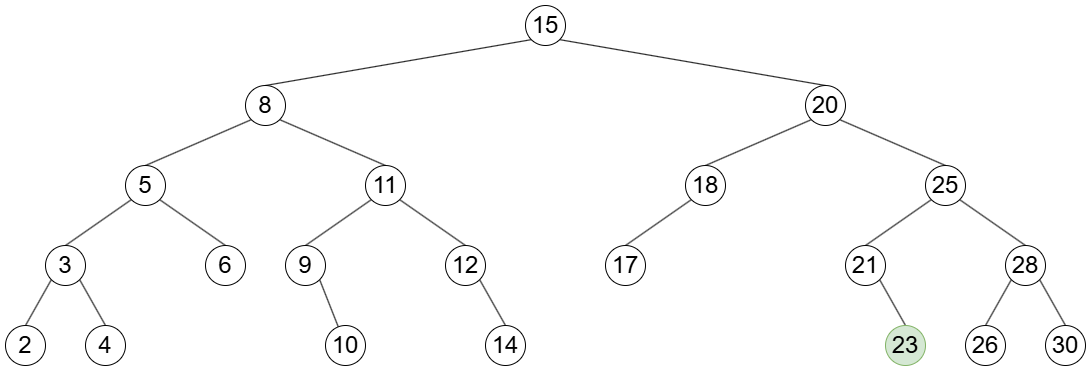

The diagram above was exported from draw.io. Its source (the exported page's mxGraphModel, read from the mxfile embedded in the PNG):
<mxGraphModel dx="1501" dy="885" grid="1" gridSize="10" guides="1" tooltips="1" connect="1" arrows="1" fold="1" page="1" pageScale="1" pageWidth="827" pageHeight="1169" math="0" shadow="0">
  <root>
    <mxCell id="0" />
    <mxCell id="1" parent="0" />
    <mxCell id="8g9rk0zUnITi_uDwPU5q-81" style="rounded=0;orthogonalLoop=1;jettySize=auto;html=1;exitX=0;exitY=1;exitDx=0;exitDy=0;entryX=0.5;entryY=0;entryDx=0;entryDy=0;endArrow=none;endFill=0;" edge="1" parent="1" source="8g9rk0zUnITi_uDwPU5q-61" target="8g9rk0zUnITi_uDwPU5q-62">
      <mxGeometry relative="1" as="geometry" />
    </mxCell>
    <mxCell id="8g9rk0zUnITi_uDwPU5q-93" style="rounded=0;orthogonalLoop=1;jettySize=auto;html=1;exitX=1;exitY=1;exitDx=0;exitDy=0;entryX=0.5;entryY=0;entryDx=0;entryDy=0;endArrow=none;endFill=0;" edge="1" parent="1" source="8g9rk0zUnITi_uDwPU5q-61" target="8g9rk0zUnITi_uDwPU5q-63">
      <mxGeometry relative="1" as="geometry" />
    </mxCell>
    <mxCell id="8g9rk0zUnITi_uDwPU5q-61" value="&lt;font style=&quot;font-size: 24px;&quot;&gt;15&lt;/font&gt;" style="ellipse;whiteSpace=wrap;html=1;aspect=fixed;" vertex="1" parent="1">
      <mxGeometry x="560" y="120" width="40" height="40" as="geometry" />
    </mxCell>
    <mxCell id="8g9rk0zUnITi_uDwPU5q-82" style="rounded=0;orthogonalLoop=1;jettySize=auto;html=1;exitX=0;exitY=1;exitDx=0;exitDy=0;entryX=0.5;entryY=0;entryDx=0;entryDy=0;endArrow=none;endFill=0;" edge="1" parent="1" source="8g9rk0zUnITi_uDwPU5q-62" target="8g9rk0zUnITi_uDwPU5q-64">
      <mxGeometry relative="1" as="geometry" />
    </mxCell>
    <mxCell id="8g9rk0zUnITi_uDwPU5q-88" style="rounded=0;orthogonalLoop=1;jettySize=auto;html=1;exitX=1;exitY=1;exitDx=0;exitDy=0;entryX=0.5;entryY=0;entryDx=0;entryDy=0;endArrow=none;endFill=0;" edge="1" parent="1" source="8g9rk0zUnITi_uDwPU5q-62" target="8g9rk0zUnITi_uDwPU5q-65">
      <mxGeometry relative="1" as="geometry" />
    </mxCell>
    <mxCell id="8g9rk0zUnITi_uDwPU5q-62" value="&lt;font style=&quot;font-size: 24px;&quot;&gt;8&lt;/font&gt;" style="ellipse;whiteSpace=wrap;html=1;aspect=fixed;" vertex="1" parent="1">
      <mxGeometry x="280" y="200" width="40" height="40" as="geometry" />
    </mxCell>
    <mxCell id="8g9rk0zUnITi_uDwPU5q-94" style="rounded=0;orthogonalLoop=1;jettySize=auto;html=1;exitX=0;exitY=1;exitDx=0;exitDy=0;entryX=0.5;entryY=0;entryDx=0;entryDy=0;endArrow=none;endFill=0;" edge="1" parent="1" source="8g9rk0zUnITi_uDwPU5q-63" target="8g9rk0zUnITi_uDwPU5q-74">
      <mxGeometry relative="1" as="geometry">
        <mxPoint x="740" y="280.0000000000001" as="targetPoint" />
      </mxGeometry>
    </mxCell>
    <mxCell id="8g9rk0zUnITi_uDwPU5q-97" style="rounded=0;orthogonalLoop=1;jettySize=auto;html=1;exitX=1;exitY=1;exitDx=0;exitDy=0;entryX=0.5;entryY=0;entryDx=0;entryDy=0;endArrow=none;endFill=0;" edge="1" parent="1" source="8g9rk0zUnITi_uDwPU5q-63" target="8g9rk0zUnITi_uDwPU5q-75">
      <mxGeometry relative="1" as="geometry" />
    </mxCell>
    <mxCell id="8g9rk0zUnITi_uDwPU5q-63" value="&lt;font style=&quot;font-size: 24px;&quot;&gt;20&lt;/font&gt;" style="ellipse;whiteSpace=wrap;html=1;aspect=fixed;" vertex="1" parent="1">
      <mxGeometry x="840" y="200" width="40" height="40" as="geometry" />
    </mxCell>
    <mxCell id="8g9rk0zUnITi_uDwPU5q-83" style="rounded=0;orthogonalLoop=1;jettySize=auto;html=1;exitX=0;exitY=1;exitDx=0;exitDy=0;entryX=0.5;entryY=0;entryDx=0;entryDy=0;endArrow=none;endFill=0;" edge="1" parent="1" source="8g9rk0zUnITi_uDwPU5q-64" target="8g9rk0zUnITi_uDwPU5q-66">
      <mxGeometry relative="1" as="geometry" />
    </mxCell>
    <mxCell id="8g9rk0zUnITi_uDwPU5q-87" style="rounded=0;orthogonalLoop=1;jettySize=auto;html=1;exitX=1;exitY=1;exitDx=0;exitDy=0;entryX=0.5;entryY=0;entryDx=0;entryDy=0;endArrow=none;endFill=0;" edge="1" parent="1" source="8g9rk0zUnITi_uDwPU5q-64" target="8g9rk0zUnITi_uDwPU5q-67">
      <mxGeometry relative="1" as="geometry" />
    </mxCell>
    <mxCell id="8g9rk0zUnITi_uDwPU5q-64" value="&lt;font style=&quot;font-size: 24px;&quot;&gt;5&lt;/font&gt;" style="ellipse;whiteSpace=wrap;html=1;aspect=fixed;" vertex="1" parent="1">
      <mxGeometry x="160" y="280" width="40" height="40" as="geometry" />
    </mxCell>
    <mxCell id="8g9rk0zUnITi_uDwPU5q-89" style="rounded=0;orthogonalLoop=1;jettySize=auto;html=1;exitX=0;exitY=1;exitDx=0;exitDy=0;entryX=0.5;entryY=0;entryDx=0;entryDy=0;endArrow=none;endFill=0;" edge="1" parent="1" source="8g9rk0zUnITi_uDwPU5q-65" target="8g9rk0zUnITi_uDwPU5q-68">
      <mxGeometry relative="1" as="geometry" />
    </mxCell>
    <mxCell id="8g9rk0zUnITi_uDwPU5q-91" style="rounded=0;orthogonalLoop=1;jettySize=auto;html=1;exitX=1;exitY=1;exitDx=0;exitDy=0;entryX=0.5;entryY=0;entryDx=0;entryDy=0;endArrow=none;endFill=0;" edge="1" parent="1" source="8g9rk0zUnITi_uDwPU5q-65" target="8g9rk0zUnITi_uDwPU5q-69">
      <mxGeometry relative="1" as="geometry" />
    </mxCell>
    <mxCell id="8g9rk0zUnITi_uDwPU5q-65" value="&lt;font style=&quot;font-size: 24px;&quot;&gt;11&lt;/font&gt;" style="ellipse;whiteSpace=wrap;html=1;aspect=fixed;" vertex="1" parent="1">
      <mxGeometry x="400" y="280" width="40" height="40" as="geometry" />
    </mxCell>
    <mxCell id="8g9rk0zUnITi_uDwPU5q-85" style="rounded=0;orthogonalLoop=1;jettySize=auto;html=1;exitX=0;exitY=1;exitDx=0;exitDy=0;entryX=0.5;entryY=0;entryDx=0;entryDy=0;endArrow=none;endFill=0;" edge="1" parent="1" source="8g9rk0zUnITi_uDwPU5q-66" target="8g9rk0zUnITi_uDwPU5q-70">
      <mxGeometry relative="1" as="geometry" />
    </mxCell>
    <mxCell id="8g9rk0zUnITi_uDwPU5q-86" style="rounded=0;orthogonalLoop=1;jettySize=auto;html=1;exitX=1;exitY=1;exitDx=0;exitDy=0;entryX=0.5;entryY=0;entryDx=0;entryDy=0;endArrow=none;endFill=0;" edge="1" parent="1" source="8g9rk0zUnITi_uDwPU5q-66" target="8g9rk0zUnITi_uDwPU5q-71">
      <mxGeometry relative="1" as="geometry" />
    </mxCell>
    <mxCell id="8g9rk0zUnITi_uDwPU5q-66" value="&lt;font style=&quot;font-size: 24px;&quot;&gt;3&lt;/font&gt;" style="ellipse;whiteSpace=wrap;html=1;aspect=fixed;" vertex="1" parent="1">
      <mxGeometry x="80" y="360" width="40" height="40" as="geometry" />
    </mxCell>
    <mxCell id="8g9rk0zUnITi_uDwPU5q-67" value="&lt;font style=&quot;font-size: 24px;&quot;&gt;6&lt;/font&gt;" style="ellipse;whiteSpace=wrap;html=1;aspect=fixed;" vertex="1" parent="1">
      <mxGeometry x="240" y="360" width="40" height="40" as="geometry" />
    </mxCell>
    <mxCell id="8g9rk0zUnITi_uDwPU5q-90" style="rounded=0;orthogonalLoop=1;jettySize=auto;html=1;exitX=1;exitY=1;exitDx=0;exitDy=0;endArrow=none;endFill=0;" edge="1" parent="1" source="8g9rk0zUnITi_uDwPU5q-68" target="8g9rk0zUnITi_uDwPU5q-72">
      <mxGeometry relative="1" as="geometry" />
    </mxCell>
    <mxCell id="8g9rk0zUnITi_uDwPU5q-68" value="&lt;font style=&quot;font-size: 24px;&quot;&gt;9&lt;/font&gt;" style="ellipse;whiteSpace=wrap;html=1;aspect=fixed;" vertex="1" parent="1">
      <mxGeometry x="320" y="360" width="40" height="40" as="geometry" />
    </mxCell>
    <mxCell id="8g9rk0zUnITi_uDwPU5q-92" style="rounded=0;orthogonalLoop=1;jettySize=auto;html=1;exitX=1;exitY=1;exitDx=0;exitDy=0;entryX=0.5;entryY=0;entryDx=0;entryDy=0;endArrow=none;endFill=0;" edge="1" parent="1" source="8g9rk0zUnITi_uDwPU5q-69" target="8g9rk0zUnITi_uDwPU5q-73">
      <mxGeometry relative="1" as="geometry" />
    </mxCell>
    <mxCell id="8g9rk0zUnITi_uDwPU5q-69" value="&lt;font style=&quot;font-size: 24px;&quot;&gt;12&lt;/font&gt;" style="ellipse;whiteSpace=wrap;html=1;aspect=fixed;" vertex="1" parent="1">
      <mxGeometry x="480" y="360" width="40" height="40" as="geometry" />
    </mxCell>
    <mxCell id="8g9rk0zUnITi_uDwPU5q-70" value="&lt;font style=&quot;font-size: 24px;&quot;&gt;2&lt;/font&gt;" style="ellipse;whiteSpace=wrap;html=1;aspect=fixed;" vertex="1" parent="1">
      <mxGeometry x="40" y="440" width="40" height="40" as="geometry" />
    </mxCell>
    <mxCell id="8g9rk0zUnITi_uDwPU5q-71" value="&lt;font style=&quot;font-size: 24px;&quot;&gt;4&lt;/font&gt;" style="ellipse;whiteSpace=wrap;html=1;aspect=fixed;" vertex="1" parent="1">
      <mxGeometry x="120" y="440" width="40" height="40" as="geometry" />
    </mxCell>
    <mxCell id="8g9rk0zUnITi_uDwPU5q-72" value="&lt;font style=&quot;font-size: 24px;&quot;&gt;10&lt;/font&gt;" style="ellipse;whiteSpace=wrap;html=1;aspect=fixed;" vertex="1" parent="1">
      <mxGeometry x="360" y="440" width="40" height="40" as="geometry" />
    </mxCell>
    <mxCell id="8g9rk0zUnITi_uDwPU5q-73" value="&lt;font style=&quot;font-size: 24px;&quot;&gt;14&lt;/font&gt;" style="ellipse;whiteSpace=wrap;html=1;aspect=fixed;" vertex="1" parent="1">
      <mxGeometry x="520" y="440" width="40" height="40" as="geometry" />
    </mxCell>
    <mxCell id="8g9rk0zUnITi_uDwPU5q-95" style="rounded=0;orthogonalLoop=1;jettySize=auto;html=1;exitX=0;exitY=1;exitDx=0;exitDy=0;entryX=0.5;entryY=0;entryDx=0;entryDy=0;endArrow=none;endFill=0;" edge="1" parent="1" source="8g9rk0zUnITi_uDwPU5q-74" target="8g9rk0zUnITi_uDwPU5q-76">
      <mxGeometry relative="1" as="geometry" />
    </mxCell>
    <mxCell id="8g9rk0zUnITi_uDwPU5q-74" value="&lt;font style=&quot;font-size: 24px;&quot;&gt;18&lt;/font&gt;" style="ellipse;whiteSpace=wrap;html=1;aspect=fixed;" vertex="1" parent="1">
      <mxGeometry x="720" y="280" width="40" height="40" as="geometry" />
    </mxCell>
    <mxCell id="8g9rk0zUnITi_uDwPU5q-98" style="rounded=0;orthogonalLoop=1;jettySize=auto;html=1;exitX=0;exitY=1;exitDx=0;exitDy=0;entryX=0.5;entryY=0;entryDx=0;entryDy=0;endArrow=none;endFill=0;" edge="1" parent="1" source="8g9rk0zUnITi_uDwPU5q-75" target="8g9rk0zUnITi_uDwPU5q-77">
      <mxGeometry relative="1" as="geometry" />
    </mxCell>
    <mxCell id="8g9rk0zUnITi_uDwPU5q-99" style="rounded=0;orthogonalLoop=1;jettySize=auto;html=1;exitX=1;exitY=1;exitDx=0;exitDy=0;entryX=0.5;entryY=0;entryDx=0;entryDy=0;endArrow=none;endFill=0;" edge="1" parent="1" source="8g9rk0zUnITi_uDwPU5q-75" target="8g9rk0zUnITi_uDwPU5q-78">
      <mxGeometry relative="1" as="geometry" />
    </mxCell>
    <mxCell id="8g9rk0zUnITi_uDwPU5q-75" value="&lt;font style=&quot;font-size: 24px;&quot;&gt;25&lt;/font&gt;" style="ellipse;whiteSpace=wrap;html=1;aspect=fixed;" vertex="1" parent="1">
      <mxGeometry x="960" y="280" width="40" height="40" as="geometry" />
    </mxCell>
    <mxCell id="8g9rk0zUnITi_uDwPU5q-76" value="&lt;font style=&quot;font-size: 24px;&quot;&gt;17&lt;/font&gt;" style="ellipse;whiteSpace=wrap;html=1;aspect=fixed;" vertex="1" parent="1">
      <mxGeometry x="640" y="360" width="40" height="40" as="geometry" />
    </mxCell>
    <mxCell id="8g9rk0zUnITi_uDwPU5q-103" style="rounded=0;orthogonalLoop=1;jettySize=auto;html=1;exitX=1;exitY=1;exitDx=0;exitDy=0;entryX=0.5;entryY=0;entryDx=0;entryDy=0;shape=wire;dashed=1;endArrow=none;endFill=0;" edge="1" parent="1" source="8g9rk0zUnITi_uDwPU5q-77" target="8g9rk0zUnITi_uDwPU5q-102">
      <mxGeometry relative="1" as="geometry" />
    </mxCell>
    <mxCell id="8g9rk0zUnITi_uDwPU5q-77" value="&lt;font style=&quot;font-size: 24px;&quot;&gt;21&lt;/font&gt;" style="ellipse;whiteSpace=wrap;html=1;aspect=fixed;" vertex="1" parent="1">
      <mxGeometry x="880" y="360" width="40" height="40" as="geometry" />
    </mxCell>
    <mxCell id="8g9rk0zUnITi_uDwPU5q-100" style="rounded=0;orthogonalLoop=1;jettySize=auto;html=1;exitX=0;exitY=1;exitDx=0;exitDy=0;entryX=0.5;entryY=0;entryDx=0;entryDy=0;endArrow=none;endFill=0;" edge="1" parent="1" source="8g9rk0zUnITi_uDwPU5q-78" target="8g9rk0zUnITi_uDwPU5q-79">
      <mxGeometry relative="1" as="geometry" />
    </mxCell>
    <mxCell id="8g9rk0zUnITi_uDwPU5q-101" style="rounded=0;orthogonalLoop=1;jettySize=auto;html=1;exitX=1;exitY=1;exitDx=0;exitDy=0;entryX=0.5;entryY=0;entryDx=0;entryDy=0;endArrow=none;endFill=0;" edge="1" parent="1" source="8g9rk0zUnITi_uDwPU5q-78" target="8g9rk0zUnITi_uDwPU5q-80">
      <mxGeometry relative="1" as="geometry" />
    </mxCell>
    <mxCell id="8g9rk0zUnITi_uDwPU5q-78" value="&lt;font style=&quot;font-size: 24px;&quot;&gt;28&lt;/font&gt;" style="ellipse;whiteSpace=wrap;html=1;aspect=fixed;" vertex="1" parent="1">
      <mxGeometry x="1040" y="360" width="40" height="40" as="geometry" />
    </mxCell>
    <mxCell id="8g9rk0zUnITi_uDwPU5q-79" value="&lt;font style=&quot;font-size: 24px;&quot;&gt;26&lt;/font&gt;" style="ellipse;whiteSpace=wrap;html=1;aspect=fixed;" vertex="1" parent="1">
      <mxGeometry x="1000" y="440" width="40" height="40" as="geometry" />
    </mxCell>
    <mxCell id="8g9rk0zUnITi_uDwPU5q-80" value="&lt;font style=&quot;font-size: 24px;&quot;&gt;30&lt;/font&gt;" style="ellipse;whiteSpace=wrap;html=1;aspect=fixed;" vertex="1" parent="1">
      <mxGeometry x="1080" y="440" width="40" height="40" as="geometry" />
    </mxCell>
    <mxCell id="8g9rk0zUnITi_uDwPU5q-102" value="&lt;font style=&quot;font-size: 24px;&quot;&gt;23&lt;/font&gt;" style="ellipse;whiteSpace=wrap;html=1;aspect=fixed;fillColor=#d5e8d4;strokeColor=#82b366;" vertex="1" parent="1">
      <mxGeometry x="920" y="440" width="40" height="40" as="geometry" />
    </mxCell>
  </root>
</mxGraphModel>